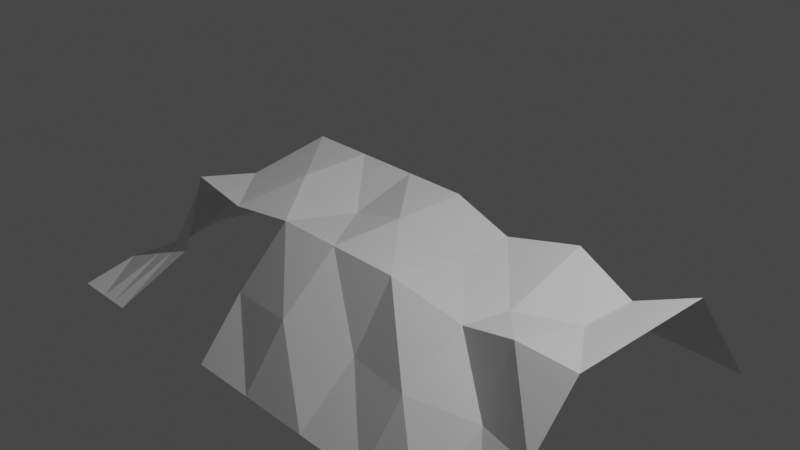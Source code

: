 # Source: Cave_wall_regular_left_door_not_solidified.blend  (saved by Blender 2.93.20; exported with 4.5.12 LTS)
import bpy
from mathutils import Matrix  # noqa: F401  (used for matrix-valued properties, if any)

bpy.ops.wm.read_factory_settings(use_empty=True)
scene = bpy.context.scene
scene.name = 'Scene'

# ---- collections
col_collection = bpy.data.collections.new('Collection'); scene.collection.children.link(col_collection)

# ---- materials (node trees are filled in below, after node groups)
mat_material_001 = bpy.data.materials.new('Material.001')
mat_material_001.use_transparent_shadow = False
mat_material_001.diffuse_color = (0.6582, 0.31, 0.8, 1.0)

# ---- material node trees
mat_material_001.use_nodes = True; mat_material_001.node_tree.nodes.clear()
_N = mat_material_001.node_tree.nodes; _L = mat_material_001.node_tree.links
n0 = _N.new('ShaderNodeBsdfPrincipled'); n0.name = 'Principled BSDF'; n0.location = (10, 300)
n0.distribution = 'GGX'
n0.subsurface_method = 'BURLEY'
n0.inputs[3].default_value = 1.45
n0.inputs[27].default_value = (0.0, 0.0, 0.0, 1.0)
n0.inputs[28].default_value = 1.0
n1 = _N.new('ShaderNodeOutputMaterial'); n1.name = 'Material Output'; n1.location = (300, 300)
_L.new(n0.outputs[0], n1.inputs[0])
n1.is_active_output = True

# ---- world
world_world = bpy.data.worlds.new('World'); scene.world = world_world
world_world.use_nodes = True; world_world.node_tree.nodes.clear()
_N = world_world.node_tree.nodes; _L = world_world.node_tree.links
n0 = _N.new('ShaderNodeOutputWorld'); n0.name = 'World Output'; n0.location = (300, 300)
n1 = _N.new('ShaderNodeBackground'); n1.name = 'Background'; n1.location = (10, 300)
n1.inputs[0].default_value = (0.05088, 0.05088, 0.05088, 1.0)
_L.new(n1.outputs[0], n0.inputs[0])
n0.is_active_output = True
world_world.color = (0.05088, 0.05088, 0.05088)
world_world.use_sun_shadow = False
world_world.sun_shadow_jitter_overblur = 0.0

# ---- cameras
cam_camera = bpy.data.cameras.new('Camera')
cam_camera.clip_end = 100.0
cam_camera.ortho_scale = 7.314

# ---- lights
light_light = bpy.data.lights.new('Light', 'POINT')
light_light.transmission_factor = 0.0
light_light.energy = 1000.0
light_light.shadow_soft_size = 0.1
light_light.shadow_maximum_resolution = 0.006
light_light.use_absolute_resolution = True

# ---- meshes
me_plane = bpy.data.meshes.new('Plane')
me_plane.from_pydata([(-1.0, -1.0, 0.7994), (1.0, -1.0, 0.7994), (-0.9995, 0.9128, 0.8285), (1.0, 0.9128, 0.8285), (-1.0, 0.4341, 0.0), (1.019, 0.3537, 0.7728), (-1.0, -0.4338, 0.0), (1.052, -0.3135, 0.7928), (0.0, -1.0, 0.7994), (0.0004897, 0.9128, 0.8285), (0.0, 0.4341, 0.0), (0.0, -0.4338, 0.0), (-0.5426, 0.9128, 0.8285), (-0.5431, 0.4341, 0.0), (-0.5398, -0.379, 0.1437), (-0.5431, -1.0, 0.7994), (0.5005, 0.9128, 0.8285), (0.5, 0.4341, 0.0), (0.5018, -0.4565, 0.05565), (0.9645, 0.536, 0.7997), (-0.9998, 0.6734, 0.4142), (-0.0056, 0.6225, 0.4263), (-0.5426, 0.5753, 0.5059), (0.5001, 0.6763, 0.4281), (-1.0, -0.7169, 0.3997), (1.076, -0.6345, 0.8035), (-0.009154, -0.7688, 0.3601), (-0.5482, -0.7556, 0.3865), (-0.7711, 0.9128, 0.8285), (-0.7912, 0.3623, 0.1605), (-0.7715, -0.4338, 0.0), (-0.7715, -1.0, 0.7994), (-0.7762, 0.7182, 0.3884), (-0.768, -0.6032, 0.4667), (-0.2715, -1.0, 0.7994), (-0.2711, 0.9128, 0.8285), (-0.268, 0.3748, 0.1104), (-0.2715, -0.4338, 0.0), (-0.2713, 0.6734, 0.4142), (-0.2738, -0.6709, 0.4434), (0.2505, 0.9128, 0.8285), (0.25, 0.4341, 0.0), (0.25, -0.4338, 0.0), (0.25, -1.0, 0.7994), (0.238, 0.7065, 0.4523), (0.2906, -0.6967, 0.4421), (0.75, -1.0, 0.7994), (0.7505, 0.9128, 0.8285), (0.75, 0.4341, 0.0), (0.75, -0.4338, 0.0), (0.735, 0.5908, 0.5967), (0.7532, -0.5647, 0.5384), (1.101, 0.01766, 0.7976), (-1.0, 0.0001711, 0.0), (0.0, 0.0001711, 0.0), (-0.5692, -0.1092, 0.1658), (0.5, 0.0001711, 0.0), (-0.7585, 0.07855, 0.2091), (-0.2668, 0.06477, 0.1051), (0.2596, 0.05485, 0.1615), (0.7628, -0.05489, 0.1295), (0.875, -1.0, 0.7994), (0.8755, 0.9128, 0.8285), (0.7828, 0.3511, 0.4986), (0.8376, -0.3094, 0.4738), (0.8531, 0.5629, 0.7347), (0.9145, -0.5996, 0.6709), (0.927, -0.01325, 0.4264), (0.813, 0.9128, 0.8285), (0.8173, 0.414, 0.1932), (0.8254, -0.4037, 0.1982), (0.7974, 0.5763, 0.7022), (0.8339, -0.5821, 0.6047), (0.8449, -0.03407, 0.278), (0.8125, -1.0, 0.7994)], [], [(65, 19, 3, 62), (67, 52, 5, 63), (66, 25, 7, 64), (39, 26, 11, 37), (58, 54, 10, 36), (38, 21, 9, 35), (32, 22, 12, 28), (57, 55, 13, 29), (33, 27, 14, 30), (59, 56, 17, 41), (44, 23, 16, 40), (41, 17, 23, 44), (29, 13, 22, 32), (36, 10, 21, 38), (63, 5, 19, 65), (31, 15, 27, 33), (34, 8, 26, 39), (61, 1, 25, 66), (0, 31, 33, 24), (4, 29, 32, 20), (24, 33, 30, 6), (53, 57, 29, 4), (20, 32, 28, 2), (15, 34, 39, 27), (13, 36, 38, 22), (22, 38, 35, 12), (55, 58, 36, 13), (27, 39, 37, 14), (8, 43, 45, 26), (10, 41, 44, 21), (21, 44, 40, 9), (54, 59, 41, 10), (26, 45, 42, 11), (17, 48, 50, 23), (56, 60, 48, 17), (23, 50, 47, 16), (18, 49, 60, 56), (11, 42, 59, 54), (14, 37, 58, 55), (6, 30, 57, 53), (42, 18, 56, 59), (30, 14, 55, 57), (37, 11, 54, 58), (64, 7, 52, 67), (70, 64, 67, 73), (74, 61, 66, 72), (69, 63, 65, 71), (72, 66, 64, 70), (73, 67, 63, 69), (71, 65, 62, 68), (50, 71, 68, 47), (60, 73, 69, 48), (51, 72, 70, 49), (48, 69, 71, 50), (46, 74, 72, 51), (49, 70, 73, 60)])
_uv = me_plane.uv_layers.new(name='UVMap')
_uv.uv.foreach_set('vector', [0.9375, 0.8585, 1.0, 0.8585, 1.0, 1.0, 0.9375, 1.0, 0.9375, 0.5001, 1.0, 0.5001, 1.0, 0.7171, 0.9375, 0.7171, 0.9375, 0.1416, 1.0, 0.1416, 1.0, 0.2831, 0.9375, 0.2831, 0.3642, 0.1416, 0.5, 0.1416, 0.5, 0.2831, 0.3642, 0.2831, 0.3642, 0.5001, 0.5, 0.5001, 0.5, 0.7171, 0.3642, 0.7171, 0.3642, 0.8585, 0.5, 0.8585, 0.5, 1.0, 0.3642, 1.0, 0.1142, 0.8585, 0.2285, 0.8585, 0.2285, 1.0, 0.1142, 1.0, 0.1142, 0.5001, 0.2285, 0.5001, 0.2285, 0.7171, 0.1142, 0.7171, 0.1142, 0.1416, 0.2285, 0.1416, 0.2285, 0.2831, 0.1142, 0.2831, 0.625, 0.5001, 0.75, 0.5001, 0.75, 0.7171, 0.625, 0.7171, 0.625, 0.8585, 0.75, 0.8585, 0.75, 1.0, 0.625, 1.0, 0.625, 0.7171, 0.75, 0.7171, 0.75, 0.8585, 0.625, 0.8585, 0.1142, 0.7171, 0.2285, 0.7171, 0.2285, 0.8585, 0.1142, 0.8585, 0.3642, 0.7171, 0.5, 0.7171, 0.5, 0.8585, 0.3642, 0.8585, 0.9375, 0.7171, 1.0, 0.7171, 1.0, 0.8585, 0.9375, 0.8585, 0.1142, 0.0, 0.2285, 0.0, 0.2285, 0.1416, 0.1142, 0.1416, 0.3642, 0.0, 0.5, 0.0, 0.5, 0.1416, 0.3642, 0.1416, 0.9375, 0.0, 1.0, 0.0, 1.0, 0.1416, 0.9375, 0.1416, 0.0, 0.0, 0.1142, 0.0, 0.1142, 0.1416, 0.0, 0.1416, 0.0, 0.7171, 0.1142, 0.7171, 0.1142, 0.8585, 0.0, 0.8585, 0.0, 0.1416, 0.1142, 0.1416, 0.1142, 0.2831, 0.0, 0.2831, 0.0, 0.5001, 0.1142, 0.5001, 0.1142, 0.7171, 0.0, 0.7171, 0.0, 0.8585, 0.1142, 0.8585, 0.1142, 1.0, 0.0, 1.0, 0.2285, 0.0, 0.3642, 0.0, 0.3642, 0.1416, 0.2285, 0.1416, 0.2285, 0.7171, 0.3642, 0.7171, 0.3642, 0.8585, 0.2285, 0.8585, 0.2285, 0.8585, 0.3642, 0.8585, 0.3642, 1.0, 0.2285, 1.0, 0.2285, 0.5001, 0.3642, 0.5001, 0.3642, 0.7171, 0.2285, 0.7171, 0.2285, 0.1416, 0.3642, 0.1416, 0.3642, 0.2831, 0.2285, 0.2831, 0.5, 0.0, 0.625, 0.0, 0.625, 0.1416, 0.5, 0.1416, 0.5, 0.7171, 0.625, 0.7171, 0.625, 0.8585, 0.5, 0.8585, 0.5, 0.8585, 0.625, 0.8585, 0.625, 1.0, 0.5, 1.0, 0.5, 0.5001, 0.625, 0.5001, 0.625, 0.7171, 0.5, 0.7171, 0.5, 0.1416, 0.625, 0.1416, 0.625, 0.2831, 0.5, 0.2831, 0.75, 0.7171, 0.875, 0.7171, 0.875, 0.8585, 0.75, 0.8585, 0.75, 0.5001, 0.875, 0.5001, 0.875, 0.7171, 0.75, 0.7171, 0.75, 0.8585, 0.875, 0.8585, 0.875, 1.0, 0.75, 1.0, 0.75, 0.2831, 0.875, 0.2831, 0.875, 0.5001, 0.75, 0.5001, 0.5, 0.2831, 0.625, 0.2831, 0.625, 0.5001, 0.5, 0.5001, 0.2285, 0.2831, 0.3642, 0.2831, 0.3642, 0.5001, 0.2285, 0.5001, 0.0, 0.2831, 0.1142, 0.2831, 0.1142, 0.5001, 0.0, 0.5001, 0.625, 0.2831, 0.75, 0.2831, 0.75, 0.5001, 0.625, 0.5001, 0.1142, 0.2831, 0.2285, 0.2831, 0.2285, 0.5001, 0.1142, 0.5001, 0.3642, 0.2831, 0.5, 0.2831, 0.5, 0.5001, 0.3642, 0.5001, 0.9375, 0.2831, 1.0, 0.2831, 1.0, 0.5001, 0.9375, 0.5001, 0.9062, 0.2831, 0.9375, 0.2831, 0.9375, 0.5001, 0.9062, 0.5001, 0.9062, 0.0, 0.9375, 0.0, 0.9375, 0.1416, 0.9062, 0.1416, 0.9062, 0.7171, 0.9375, 0.7171, 0.9375, 0.8585, 0.9063, 0.8585, 0.9062, 0.1416, 0.9375, 0.1416, 0.9375, 0.2831, 0.9062, 0.2831, 0.9062, 0.5001, 0.9375, 0.5001, 0.9375, 0.7171, 0.9062, 0.7171, 0.9063, 0.8585, 0.9375, 0.8585, 0.9375, 1.0, 0.9062, 1.0, 0.875, 0.8585, 0.9063, 0.8585, 0.9062, 1.0, 0.875, 1.0, 0.875, 0.5001, 0.9062, 0.5001, 0.9062, 0.7171, 0.875, 0.7171, 0.875, 0.1416, 0.9062, 0.1416, 0.9062, 0.2831, 0.875, 0.2831, 0.875, 0.7171, 0.9062, 0.7171, 0.9063, 0.8585, 0.875, 0.8585, 0.875, 0.0, 0.9062, 0.0, 0.9062, 0.1416, 0.875, 0.1416, 0.875, 0.2831, 0.9062, 0.2831, 0.9062, 0.5001, 0.875, 0.5001])
me_plane.materials.append(mat_material_001)
me_plane.use_remesh_fix_poles = True
me_plane.use_remesh_preserve_attributes = False
me_plane.update()

# ---- objects
ob_light = bpy.data.objects.new('Light', light_light)
ob_camera = bpy.data.objects.new('Camera', cam_camera)
ob_plane = bpy.data.objects.new('Plane', me_plane)

# ---- transforms, parenting, visibility, modifiers, constraints
ob_light.location = (4.076, 1.005, 5.904)
ob_light.rotation_euler = (0.6503, 0.05522, 1.866)
ob_light.lock_rotations_4d = False
ob_light.empty_display_type = 'ARROWS'
ob_light.color = (0.0, 0.0, 0.0, 0.0)
ob_light.lineart.crease_threshold = 0.0
ob_camera.location = (7.359, -6.926, 4.958)
ob_camera.rotation_euler = (1.109, 0.0, 0.8149)
ob_camera.lock_rotations_4d = False
ob_camera.empty_display_type = 'ARROWS'
ob_camera.color = (0.0, 0.0, 0.0, 0.0)
ob_camera.display_type = 'WIRE'
ob_camera.lineart.crease_threshold = 0.0
ob_plane.location = (0.0, 0.0, 0.0)
ob_plane.rotation_euler = (-0.0, 3.142, -0.0)
ob_plane.scale = (3.0, 2.0, 1.514)

# ---- collection membership
col_collection.objects.link(ob_light)
col_collection.objects.link(ob_camera)
col_collection.objects.link(ob_plane)

# ---- scene / render settings (as saved in the file)
scene.camera = ob_camera
scene.frame_start = 1; scene.frame_end = 250; scene.frame_set(1)
scene.render.engine = 'BLENDER_EEVEE_NEXT'
scene.cycles.use_denoising = False
scene.cycles.samples = 128
scene.cycles.sampling_pattern = 'TABULATED_SOBOL'
scene.cycles.use_adaptive_sampling = False
scene.cycles.use_light_tree = False
scene.view_settings.view_transform = 'Filmic'
bpy.context.view_layer.update()
